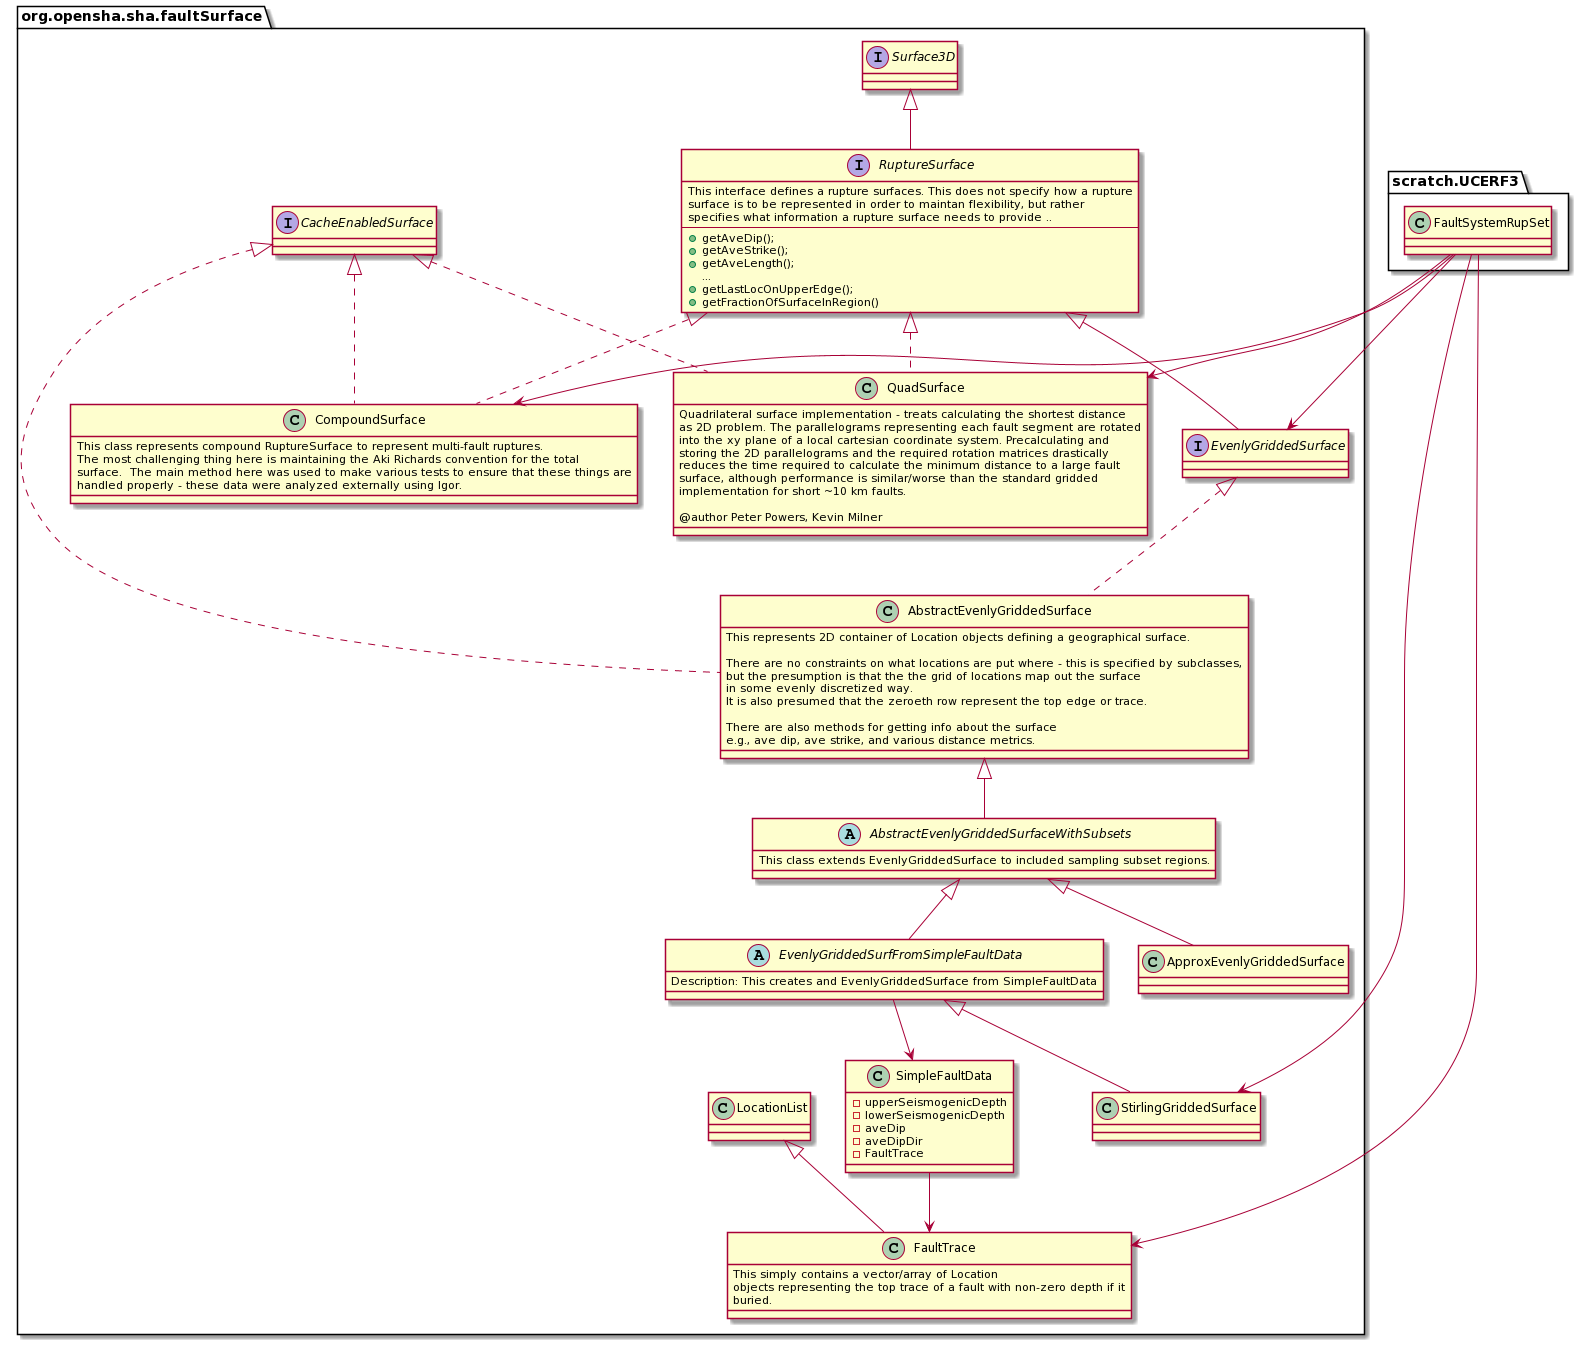

The diagram above was rendered by PlantUML. Its source (embedded in the PNG):
@startuml
package org.opensha.sha.faultSurface {

interface RuptureSurface extends Surface3D {
 This interface defines a rupture surfaces. This does not specify how a rupture 
 surface is to be represented in order to maintan flexibility, but rather 
 specifies what information a rupture surface needs to provide ..
 ---
 +getAveDip();
 +getAveStrike();
 +getAveLength();
 ...
 +getLastLocOnUpperEdge();
 +getFractionOfSurfaceInRegion()
}

interface EvenlyGriddedSurface extends RuptureSurface 

class AbstractEvenlyGriddedSurface implements EvenlyGriddedSurface, CacheEnabledSurface {
 This represents 2D container of Location objects defining a geographical surface.
 
 There are no constraints on what locations are put where - this is specified by subclasses,
 but the presumption is that the the grid of locations map out the surface 
 in some evenly discretized way.
 It is also presumed that the zeroeth row represent the top edge or trace. 
  
 There are also methods for getting info about the surface 
 e.g., ave dip, ave strike, and various distance metrics.
}
abstract class AbstractEvenlyGriddedSurfaceWithSubsets extends AbstractEvenlyGriddedSurface {
 This class extends EvenlyGriddedSurface to included sampling subset regions.
}

abstract class EvenlyGriddedSurfFromSimpleFaultData extends AbstractEvenlyGriddedSurfaceWithSubsets {
 Description: This creates and EvenlyGriddedSurface from SimpleFaultData
} 

class StirlingGriddedSurface extends EvenlyGriddedSurfFromSimpleFaultData
class ApproxEvenlyGriddedSurface extends AbstractEvenlyGriddedSurfaceWithSubsets

class CompoundSurface implements RuptureSurface, CacheEnabledSurface {
 This class represents compound RuptureSurface to represent multi-fault ruptures. 
 The most challenging thing here is maintaining the Aki Richards convention for the total
 surface.  The main method here was used to make various tests to ensure that these things are
 handled properly - these data were analyzed externally using Igor.
}

class QuadSurface implements RuptureSurface, CacheEnabledSurface {
 Quadrilateral surface implementation - treats calculating the shortest distance
 as 2D problem. The parallelograms representing each fault segment are rotated
 into the xy plane of a local cartesian coordinate system. Precalculating and
 storing the 2D parallelograms and the required rotation matrices drastically
 reduces the time required to calculate the minimum distance to a large fault
 surface, although performance is similar/worse than the standard gridded
 implementation for short ~10 km faults.
 
 @author Peter Powers, Kevin Milner
}

class SimpleFaultData {
 -upperSeismogenicDepth
 -lowerSeismogenicDepth
 -aveDip
 -aveDipDir
 -FaultTrace
}

class FaultTrace extends LocationList {
 This simply contains a vector/array of Location
 objects representing the top trace of a fault with non-zero depth if it
 buried.
}

}
package scratch.UCERF3 { 
 class FaultSystemRupSet
}

EvenlyGriddedSurfFromSimpleFaultData --> SimpleFaultData
SimpleFaultData --> FaultTrace
FaultSystemRupSet --> CompoundSurface
FaultSystemRupSet --> QuadSurface
FaultSystemRupSet --> StirlingGriddedSurface
FaultSystemRupSet --> EvenlyGriddedSurface
FaultSystemRupSet --> FaultTrace
@enduml